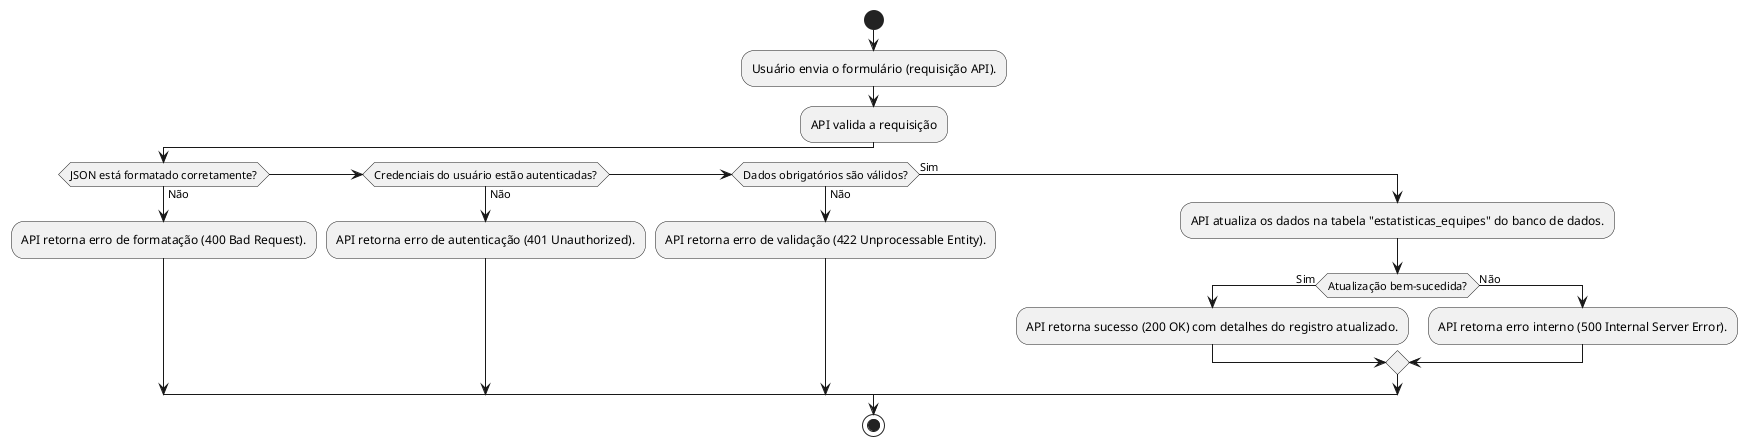

The diagram above was rendered by PlantUML. Its source (embedded in the PNG):
@startuml
start
:Usuário envia o formulário (requisição API).;
:API valida a requisição;
if (JSON está formatado corretamente?) then (Não)
    :API retorna erro de formatação (400 Bad Request).;
elseif (Credenciais do usuário estão autenticadas?) then (Não)
    :API retorna erro de autenticação (401 Unauthorized).;
elseif (Dados obrigatórios são válidos?) then (Não)
    :API retorna erro de validação (422 Unprocessable Entity).;
else (Sim)
    :API atualiza os dados na tabela "estatisticas_equipes" do banco de dados.;
    if (Atualização bem-sucedida?) then (Sim)
        :API retorna sucesso (200 OK) com detalhes do registro atualizado.;
    else (Não)
        :API retorna erro interno (500 Internal Server Error).;
    endif
endif
stop
@enduml